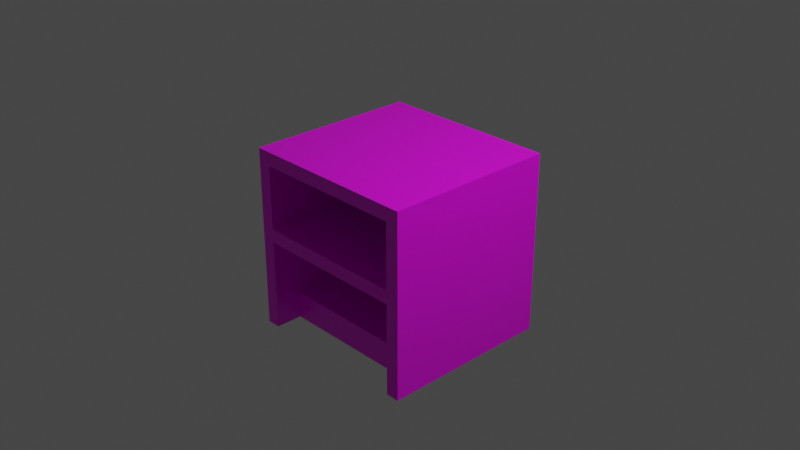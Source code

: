 # Source: multidecor_bedside_table.blend  (saved by Blender 2.82.7; exported with 4.5.12 LTS)
import bpy
from mathutils import Matrix  # noqa: F401  (used for matrix-valued properties, if any)

bpy.ops.wm.read_factory_settings(use_empty=True)
scene = bpy.context.scene
scene.name = 'Scene'

# ---- collections
col_collection = bpy.data.collections.new('Collection'); scene.collection.children.link(col_collection)

# ---- images (referenced by path relative to the original .blend; pixels are not part of the script)
import os
ASSET_DIR = os.environ.get("B2B_ASSET_DIR", "")  # directory of the original .blend (textures are referenced by path, not embedded)
HERE = os.path.dirname(os.path.abspath(__file__))  # packed textures are extracted next to this script under _unpacked/

def load_image(name, relpath, width, height, colorspace="sRGB"):
    """Load a texture the original file referenced (path relative to the .blend, or extracted next to this script)."""
    p = next((c for c in (os.path.join(HERE, relpath), os.path.join(ASSET_DIR, relpath)) if relpath and os.path.exists(c)), "")
    if p:
        img = bpy.data.images.load(p, check_existing=True)
        img.name = name
    else:  # same state as the original file: an image datablock whose file is absent (Cycles renders it pink)
        img = bpy.data.images.new(name, width, height)
        img.source = "FILE"
        img.filepath = "//" + (relpath or name)
    img.colorspace_settings.name = colorspace
    return img
img_multidecor_pine_wood2_png = load_image('multidecor_pine_wood2.png', 'multidecor_pine_wood2.png', 1024, 1024, 'sRGB')
img_multidecor_hardboard_png = load_image('multidecor_hardboard.png', 'multidecor_hardboard.png', 1024, 1024, 'sRGB')

# ---- materials (node trees are filled in below, after node groups)
mat_material = bpy.data.materials.new('Material')
mat_material.alpha_threshold = 0.0
mat_material.use_transparent_shadow = False
mat_material.line_color = (0.0, 0.0, 0.0, 1.0)
mat_material_003 = bpy.data.materials.new('Material.003')
mat_material_003.use_transparent_shadow = False

# ---- material node trees
mat_material.use_nodes = True; mat_material.node_tree.nodes.clear()
_N = mat_material.node_tree.nodes; _L = mat_material.node_tree.links
n0 = _N.new('ShaderNodeOutputMaterial'); n0.name = 'Material Output'; n0.location = (300, 300)
n1 = _N.new('ShaderNodeBsdfPrincipled'); n1.name = 'Principled BSDF'; n1.location = (10, 300)
n1.distribution = 'GGX'
n1.subsurface_method = 'RANDOM_WALK_SKIN'
n1.inputs[2].default_value = 0.4
n1.inputs[3].default_value = 1.45
n1.inputs[27].default_value = (0.0, 0.0, 0.0, 1.0)
n1.inputs[28].default_value = 1.0
n2 = _N.new('ShaderNodeTexImage'); n2.name = 'Image Texture'; n2.location = (-280, 280)
n2.image = img_multidecor_pine_wood2_png
n2.interpolation = 'Closest'
_L.new(n1.outputs[0], n0.inputs[0])
_L.new(n2.outputs[0], n1.inputs[0])
n0.is_active_output = True
mat_material_003.use_nodes = True; mat_material_003.node_tree.nodes.clear()
_N = mat_material_003.node_tree.nodes; _L = mat_material_003.node_tree.links
n0 = _N.new('ShaderNodeBsdfPrincipled'); n0.name = 'Principled BSDF'; n0.location = (10, 300)
n0.distribution = 'GGX'
n0.subsurface_method = 'RANDOM_WALK_SKIN'
n0.inputs[3].default_value = 1.45
n0.inputs[27].default_value = (0.0, 0.0, 0.0, 1.0)
n0.inputs[28].default_value = 1.0
n1 = _N.new('ShaderNodeOutputMaterial'); n1.name = 'Material Output'; n1.location = (300, 300)
n2 = _N.new('ShaderNodeTexImage'); n2.name = 'Image Texture'; n2.location = (-280, 280)
n2.image = img_multidecor_hardboard_png
n2.interpolation = 'Closest'
_L.new(n0.outputs[0], n1.inputs[0])
_L.new(n2.outputs[0], n0.inputs[0])
n1.is_active_output = True

# ---- world
world_world = bpy.data.worlds.new('World'); scene.world = world_world
world_world.use_nodes = True; world_world.node_tree.nodes.clear()
_N = world_world.node_tree.nodes; _L = world_world.node_tree.links
n0 = _N.new('ShaderNodeOutputWorld'); n0.name = 'World Output'; n0.location = (300, 300)
n1 = _N.new('ShaderNodeBackground'); n1.name = 'Background'; n1.location = (10, 300)
n1.inputs[0].default_value = (0.05088, 0.05088, 0.05088, 1.0)
_L.new(n1.outputs[0], n0.inputs[0])
n0.is_active_output = True
world_world.color = (0.05088, 0.05088, 0.05088)
world_world.use_sun_shadow = False
world_world.sun_shadow_jitter_overblur = 0.0

# ---- cameras
cam_camera = bpy.data.cameras.new('Camera')
cam_camera.clip_end = 100.0
cam_camera.ortho_scale = 7.314

# ---- lights
light_light = bpy.data.lights.new('Light', 'POINT')
light_light.transmission_factor = 0.0
light_light.energy = 1000.0
light_light.shadow_soft_size = 0.1
light_light.shadow_maximum_resolution = 0.006
light_light.use_absolute_resolution = True

# ---- meshes
me_cube = bpy.data.meshes.new('Cube')
me_cube.from_pydata([(0.85, 0.8985, -0.6024), (0.85, 0.8985, -0.9024), (0.85, -0.6615, -0.6024), (0.85, -0.6615, -0.9024), (-0.85, 0.8985, -0.6024), (-0.85, 0.8985, -0.9024), (-0.85, -0.6615, -0.6024), (-0.85, -0.6615, -0.9024), (-1.0, -0.9615, -0.9024), (-1.0, -0.9615, 0.9476), (-1.0, 0.8985, -0.9024), (-1.0, 0.8985, 0.9476), (-0.85, -0.9615, -0.9024), (-0.85, -0.9615, 0.9476), (-0.85, 0.8985, -0.9024), (-0.85, 0.8985, 0.9476), (-1.0, -0.9615, 0.9476), (-1.0, -0.9615, 1.098), (-1.0, 0.8985, 0.9476), (-1.0, 0.8985, 1.098), (1.0, -0.9615, 0.9476), (1.0, -0.9615, 1.098), (1.0, 0.8985, 0.9476), (1.0, 0.8985, 1.098), (0.85, -0.9615, -0.9024), (0.85, -0.9615, 0.9476), (0.85, 0.8985, -0.9024), (0.85, 0.8985, 0.9476), (1.0, -0.9615, -0.9024), (1.0, -0.9615, 0.9476), (1.0, 0.8985, -0.9024), (1.0, 0.8985, 0.9476), (-1.0, 0.8985, -0.9024), (-1.0, 0.8985, 1.098), (-1.0, 0.9485, -0.9024), (-1.0, 0.9485, 1.098), (1.0, 0.8985, -0.9024), (1.0, 0.8985, 1.098), (1.0, 0.9485, -0.9024), (1.0, 0.9485, 1.098), (-0.85, -0.9615, 0.2476), (-0.85, -0.9615, 0.09765), (-0.85, 0.8985, 0.2476), (-0.85, 0.8985, 0.09765), (0.85, -0.9615, 0.2476), (0.85, -0.9615, 0.09765), (0.85, 0.8985, 0.2476), (0.85, 0.8985, 0.09765)], [], [(0, 4, 6, 2), (3, 2, 6, 7), (5, 1, 3, 7), (8, 9, 11, 10), (14, 15, 13, 12), (12, 13, 9, 8), (10, 14, 12, 8), (16, 17, 19, 18), (22, 23, 21, 20), (20, 21, 17, 16), (18, 22, 20, 16), (23, 19, 17, 21), (24, 25, 27, 26), (30, 31, 29, 28), (28, 29, 25, 24), (26, 30, 28, 24), (32, 33, 35, 34), (34, 35, 39, 38), (38, 39, 37, 36), (36, 37, 33, 32), (34, 38, 36, 32), (39, 35, 33, 37), (44, 40, 41, 45), (42, 40, 44, 46), (47, 45, 41, 43)])
me_cube.polygons.foreach_set('material_index', [0, 0, 0, 0, 0, 0, 0, 0, 0, 0, 0, 0, 0, 0, 0, 0, 1, 1, 1, 0, 1, 1, 0, 0, 0])
_uv = me_cube.uv_layers.new(name='UVMap')
_uv.uv.foreach_set('vector', [0.9692, 0.9417, 0.7498, 0.9417, 0.7498, 0.7403, 0.9692, 0.7403, 0.9692, 0.7016, 0.9692, 0.7403, 0.7498, 0.7403, 0.7498, 0.7016, 0.7498, 0.5002, 0.9692, 0.5002, 0.9692, 0.7016, 0.7498, 0.7016, 0.3169, 0.2597, 0.5557, 0.2597, 0.5557, 0.4998, 0.3169, 0.4998, 0.3169, 0.0002125, 0.5557, 0.0002125, 0.5557, 0.2403, 0.3169, 0.2403, 0.3169, 0.2403, 0.5557, 0.2403, 0.5557, 0.2597, 0.3169, 0.2597, 0.2975, 0.0002125, 0.3169, 0.0002125, 0.3169, 0.2403, 0.2975, 0.2403, 0.0002125, 0.2597, 0.01958, 0.2597, 0.01958, 0.4998, 0.0002125, 0.4998, 0.2971, 0.4998, 0.2778, 0.4998, 0.2778, 0.2597, 0.2971, 0.2597, 0.2778, 0.2403, 0.2778, 0.2597, 0.01958, 0.2597, 0.01958, 0.2403, 0.01958, 0.0002125, 0.2778, 0.0002125, 0.2778, 0.2403, 0.01958, 0.2403, 0.2778, 0.4998, 0.01958, 0.4998, 0.01958, 0.2597, 0.2778, 0.2597, 0.5755, 0.2597, 0.8143, 0.2597, 0.8143, 0.4998, 0.5755, 0.4998, 0.5755, 0.0002125, 0.8143, 0.0002125, 0.8143, 0.2403, 0.5755, 0.2403, 0.5755, 0.2403, 0.8143, 0.2403, 0.8143, 0.2597, 0.5755, 0.2597, 0.5755, 0.4998, 0.5561, 0.4998, 0.5561, 0.2597, 0.5755, 0.2597, 0.9531, 0.9293, 0.9531, 0.0001383, 0.9764, 0.0001382, 0.9764, 0.9293, 0.9293, 0.02337, 0.9293, 0.9526, 0.0001382, 0.9526, 0.0001383, 0.02337, 0.9766, 0.9293, 0.9766, 0.0001383, 0.9999, 0.0001382, 0.9999, 0.9293, 0.2648, 0.7648, 0.006667, 0.7648, 0.006667, 0.5067, 0.2648, 0.5067, 0.9293, 0.02337, 0.0001383, 0.02337, 0.0001382, 0.0001382, 0.9293, 0.0001391, 0.9296, 0.9293, 0.9296, 0.0001383, 0.9528, 0.0001382, 0.9528, 0.9293, 0.5299, 0.7597, 0.7494, 0.7597, 0.7494, 0.7403, 0.5299, 0.7403, 0.7494, 0.9998, 0.7494, 0.7597, 0.5299, 0.7597, 0.5299, 0.9998, 0.5299, 0.5002, 0.5299, 0.7403, 0.7494, 0.7403, 0.7494, 0.5002])
me_cube.materials.append(mat_material)
me_cube.materials.append(mat_material_003)
me_cube.use_remesh_preserve_volume = False
me_cube.use_remesh_preserve_attributes = False
me_cube.use_mirror_vertex_groups = False
me_cube.update()

# ---- objects
ob_cube = bpy.data.objects.new('Cube', me_cube)
ob_light = bpy.data.objects.new('Light', light_light)
ob_camera = bpy.data.objects.new('Camera', cam_camera)

# ---- transforms, parenting, visibility, modifiers, constraints
ob_cube.location = (-4.534e-09, 0.0, -0.35)
ob_cube.rotation_euler = (0.0, 0.0, 6.283)
ob_cube.lock_rotations_4d = False
ob_cube.empty_display_type = 'ARROWS'
ob_cube.lineart.crease_threshold = 0.0
ob_light.location = (4.076, 1.005, 5.904)
ob_light.rotation_euler = (0.6503, 0.05522, 1.866)
ob_light.lock_rotations_4d = False
ob_light.empty_display_type = 'ARROWS'
ob_light.color = (0.0, 0.0, 0.0, 0.0)
ob_light.lineart.crease_threshold = 0.0
ob_camera.location = (7.359, -6.926, 4.958)
ob_camera.rotation_euler = (1.109, 0.0, 0.8149)
ob_camera.lock_rotations_4d = False
ob_camera.empty_display_type = 'ARROWS'
ob_camera.color = (0.0, 0.0, 0.0, 0.0)
ob_camera.display_type = 'WIRE'
ob_camera.lineart.crease_threshold = 0.0

# ---- collection membership
col_collection.objects.link(ob_cube)
col_collection.objects.link(ob_light)
col_collection.objects.link(ob_camera)

# ---- scene / render settings (as saved in the file)
scene.camera = ob_camera
scene.frame_start = 1; scene.frame_end = 250; scene.frame_set(1)
scene.render.engine = 'BLENDER_EEVEE_NEXT'
scene.cycles.use_denoising = False
scene.cycles.samples = 128
scene.cycles.sampling_pattern = 'TABULATED_SOBOL'
scene.cycles.use_adaptive_sampling = False
scene.cycles.use_light_tree = False
scene.view_settings.view_transform = 'Filmic'
bpy.context.view_layer.update()

